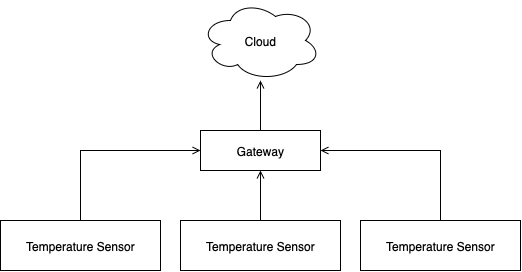

The diagram above was exported from draw.io. Its source (the exported page's mxGraphModel, read from the mxfile embedded in the PNG):
<mxGraphModel dx="848" dy="529" grid="1" gridSize="10" guides="1" tooltips="1" connect="1" arrows="1" fold="1" page="1" pageScale="1" pageWidth="850" pageHeight="1100" math="0" shadow="0">
  <root>
    <mxCell id="0" />
    <mxCell id="1" parent="0" />
    <mxCell id="VE6CA7Tr0mYXC75hoM3F-5" style="edgeStyle=orthogonalEdgeStyle;rounded=0;orthogonalLoop=1;jettySize=auto;html=1;endArrow=open;endFill=0;" edge="1" parent="1" source="VE6CA7Tr0mYXC75hoM3F-1" target="VE6CA7Tr0mYXC75hoM3F-4">
      <mxGeometry relative="1" as="geometry">
        <Array as="points">
          <mxPoint x="220" y="320" />
        </Array>
      </mxGeometry>
    </mxCell>
    <mxCell id="VE6CA7Tr0mYXC75hoM3F-1" value="Temperature Sensor" style="rounded=0;whiteSpace=wrap;html=1;" vertex="1" parent="1">
      <mxGeometry x="140" y="390" width="160" height="50" as="geometry" />
    </mxCell>
    <mxCell id="VE6CA7Tr0mYXC75hoM3F-7" style="edgeStyle=orthogonalEdgeStyle;rounded=0;orthogonalLoop=1;jettySize=auto;html=1;endArrow=open;endFill=0;" edge="1" parent="1" source="VE6CA7Tr0mYXC75hoM3F-2" target="VE6CA7Tr0mYXC75hoM3F-4">
      <mxGeometry relative="1" as="geometry" />
    </mxCell>
    <mxCell id="VE6CA7Tr0mYXC75hoM3F-2" value="Temperature Sensor" style="rounded=0;whiteSpace=wrap;html=1;" vertex="1" parent="1">
      <mxGeometry x="320" y="390" width="160" height="50" as="geometry" />
    </mxCell>
    <mxCell id="VE6CA7Tr0mYXC75hoM3F-8" style="edgeStyle=orthogonalEdgeStyle;rounded=0;orthogonalLoop=1;jettySize=auto;html=1;endArrow=open;endFill=0;" edge="1" parent="1" source="VE6CA7Tr0mYXC75hoM3F-3" target="VE6CA7Tr0mYXC75hoM3F-4">
      <mxGeometry relative="1" as="geometry">
        <Array as="points">
          <mxPoint x="580" y="320" />
        </Array>
      </mxGeometry>
    </mxCell>
    <mxCell id="VE6CA7Tr0mYXC75hoM3F-3" value="Temperature Sensor" style="rounded=0;whiteSpace=wrap;html=1;" vertex="1" parent="1">
      <mxGeometry x="500" y="390" width="160" height="50" as="geometry" />
    </mxCell>
    <mxCell id="VE6CA7Tr0mYXC75hoM3F-10" style="edgeStyle=orthogonalEdgeStyle;rounded=0;orthogonalLoop=1;jettySize=auto;html=1;endArrow=open;endFill=0;" edge="1" parent="1" source="VE6CA7Tr0mYXC75hoM3F-4" target="VE6CA7Tr0mYXC75hoM3F-9">
      <mxGeometry relative="1" as="geometry" />
    </mxCell>
    <mxCell id="VE6CA7Tr0mYXC75hoM3F-4" value="Gateway" style="rounded=0;whiteSpace=wrap;html=1;" vertex="1" parent="1">
      <mxGeometry x="340" y="300" width="120" height="40" as="geometry" />
    </mxCell>
    <mxCell id="VE6CA7Tr0mYXC75hoM3F-9" value="Cloud" style="ellipse;shape=cloud;whiteSpace=wrap;html=1;" vertex="1" parent="1">
      <mxGeometry x="340" y="170" width="120" height="80" as="geometry" />
    </mxCell>
  </root>
</mxGraphModel>